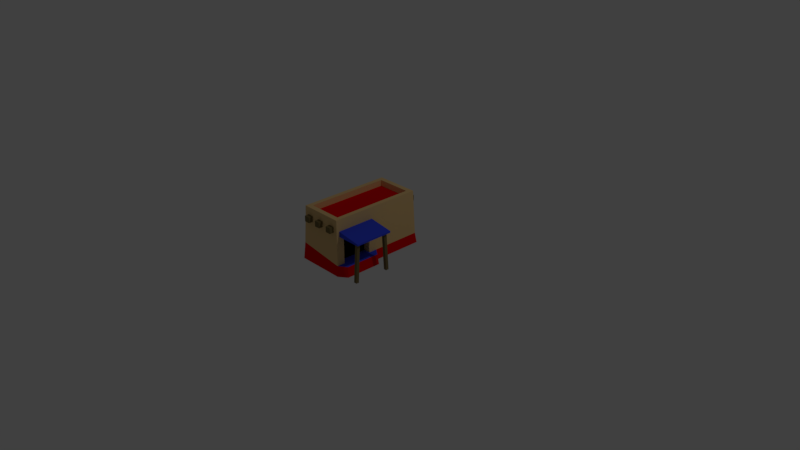 # Source: vendor_2x1.blend  (saved by Blender 2.79.0; exported with 4.5.12 LTS)
import bpy
from mathutils import Matrix  # noqa: F401  (used for matrix-valued properties, if any)

bpy.ops.wm.read_factory_settings(use_empty=True)
scene = bpy.context.scene
scene.name = 'Scene'

# ---- collections
col_collection_1 = bpy.data.collections.new('Collection 1'); scene.collection.children.link(col_collection_1)

# ---- materials (node trees are filled in below, after node groups)
mat_material = bpy.data.materials.new('Material')
mat_material.alpha_threshold = 0.0
mat_material.use_transparent_shadow = False
mat_material.diffuse_color = (0.8, 0.542, 0.2398, 1.0)
mat_material.roughness = 0.5
mat_material.line_color = (0.0, 0.0, 0.0, 1.0)
mat_material_001 = bpy.data.materials.new('Material.001')
mat_material_001.alpha_threshold = 0.0
mat_material_001.use_transparent_shadow = False
mat_material_001.diffuse_color = (0.8, 0.0, 0.001913, 1.0)
mat_material_001.roughness = 0.5
mat_material_002 = bpy.data.materials.new('Material.002')
mat_material_002.alpha_threshold = 0.0
mat_material_002.use_transparent_shadow = False
mat_material_002.diffuse_color = (0.1902, 0.1425, 0.05832, 1.0)
mat_material_002.roughness = 0.5
mat_material_003 = bpy.data.materials.new('Material.003')
mat_material_003.alpha_threshold = 0.0
mat_material_003.use_transparent_shadow = False
mat_material_003.diffuse_color = (0.04396, 0.07437, 0.8, 1.0)
mat_material_003.roughness = 0.5
mat_material_004 = bpy.data.materials.new('Material.004')
mat_material_004.alpha_threshold = 0.0
mat_material_004.use_transparent_shadow = False
mat_material_004.diffuse_color = (0.0, 0.0, 0.0, 1.0)
mat_material_004.roughness = 0.5

# ---- material node trees

# ---- world
world_world = bpy.data.worlds.new('World'); scene.world = world_world
world_world.color = (0.05088, 0.05088, 0.05088)
world_world.use_sun_shadow = False
world_world.sun_shadow_jitter_overblur = 0.0
world_world.cycles.sampling_method = 'MANUAL'

# ---- cameras
cam_camera = bpy.data.cameras.new('Camera')
cam_camera.clip_end = 100.0
cam_camera.lens = 35.0
cam_camera.sensor_width = 32.0
cam_camera.sensor_height = 18.0
cam_camera.ortho_scale = 7.314
cam_camera.dof.focus_distance = 0.0
cam_camera.dof.aperture_fstop = 128.0

# ---- lights
light_lamp = bpy.data.lights.new('Lamp', 'POINT')
light_lamp.transmission_factor = 0.0
light_lamp.cutoff_distance = 30.0
light_lamp.energy = 100.0
light_lamp.shadow_buffer_clip_start = 1.001
light_lamp.shadow_soft_size = 0.1
light_lamp.shadow_maximum_resolution = 0.006
light_lamp.use_absolute_resolution = True

# ---- meshes
me_cube = bpy.data.meshes.new('Cube')
me_cube.from_pydata([(-0.4818, -0.01005, 0.001068), (0.1848, -0.01005, 0.001068), (0.1848, -0.6766, 0.001068), (-0.4818, -0.6766, 0.001068), (-0.4478, -0.044, 0.6458), (0.1509, -0.044, 0.6458), (0.1509, -0.6427, 0.6458), (-0.4478, -0.6427, 0.6458), (-0.4648, -0.02702, 0.2294), (0.1678, -0.02702, 0.1376), (0.1678, -0.6597, 0.1376), (-0.4648, -0.6597, 0.2294), (0.4889, -0.604, 0.5126), (0.4889, -0.604, 0.5356), (0.138, -0.604, 0.5126), (0.138, -0.604, 0.5855), (0.4889, -0.07948, 0.5126), (0.4889, -0.07948, 0.5356), (0.138, -0.07948, 0.5126), (0.138, -0.07948, 0.5855), (-0.4453, -0.04649, 0.7413), (0.1484, -0.04649, 0.7413), (-0.4453, -0.6402, 0.7413), (0.1484, -0.6402, 0.7413), (0.4511, -0.1182, -0.01321), (0.4511, -0.1499, 0.5295), (0.4101, -0.1182, -0.01321), (0.4101, -0.1499, 0.5295), (0.4511, -0.07729, -0.01082), (0.4511, -0.1089, 0.5319), (0.4101, -0.07729, -0.01082), (0.4101, -0.1089, 0.5319), (0.4511, -0.5751, 0.5319), (0.4511, -0.6068, -0.01082), (0.4101, -0.5751, 0.5319), (0.4101, -0.6068, -0.01082), (0.4511, -0.5342, 0.5295), (0.4511, -0.5658, -0.01321), (0.4101, -0.5342, 0.5295), (0.4101, -0.5658, -0.01321), (0.2907, -0.09078, 0.001068), (0.2907, -0.5959, 0.001068), (0.2737, -0.1036, 0.1376), (0.2737, -0.583, 0.1376), (0.166, -0.1399, 0.1363), (0.1527, -0.1508, 0.4712), (0.166, -0.5468, 0.1363), (0.1527, -0.5358, 0.4712), (0.07299, -0.1399, 0.1363), (0.05975, -0.1508, 0.4712), (0.07299, -0.5468, 0.1363), (0.05975, -0.5358, 0.4712), (-0.1135, -0.7039, 0.5652), (-0.1135, -0.7039, 0.642), (-0.1903, -0.7039, 0.5652), (-0.1903, -0.7039, 0.642), (-0.1135, 0.7001, 0.5652), (-0.1135, 0.7001, 0.642), (-0.1903, 0.7001, 0.5652), (-0.1903, 0.7001, 0.642), (-0.3086, -0.7039, 0.5652), (-0.3086, -0.7039, 0.642), (-0.3854, -0.7039, 0.5652), (-0.3854, -0.7039, 0.642), (-0.3086, 0.7001, 0.5652), (-0.3086, 0.7001, 0.642), (-0.3854, 0.7001, 0.5652), (-0.3854, 0.7001, 0.642), (0.09547, -0.7039, 0.5652), (0.09547, -0.7039, 0.642), (0.01867, -0.7039, 0.5652), (0.01867, -0.7039, 0.642), (0.09547, 0.7001, 0.5652), (0.09547, 0.7001, 0.642), (0.01867, 0.7001, 0.5652), (0.01867, 0.7001, 0.642), (-0.4818, 0.6707, 0.001068), (0.1848, 0.6707, 0.001068), (-0.4648, 0.6537, 0.2294), (-0.4478, 0.6367, 0.6458), (0.1678, 0.6537, 0.1376), (0.1509, 0.6367, 0.6458), (-0.4453, 0.6342, 0.7413), (0.1484, 0.6342, 0.7413), (0.08931, -0.5734, 0.7413), (-0.3863, -0.5734, 0.7413), (-0.3863, 0.5675, 0.7413), (0.08931, 0.5675, 0.7413), (0.08931, -0.5734, 0.6588), (-0.3863, -0.5734, 0.6588), (-0.3863, 0.5675, 0.6588), (0.08931, 0.5675, 0.6588)], [], [(0, 1, 2, 3), (6, 5, 21, 23), (8, 4, 79, 78), (5, 6, 47, 45), (10, 6, 7, 11), (8, 0, 3, 11), (4, 8, 11, 7), (2, 10, 11, 3), (1, 9, 42, 40), (9, 1, 77, 80), (12, 13, 15, 14), (14, 15, 19, 18), (18, 19, 17, 16), (16, 17, 13, 12), (14, 18, 16, 12), (19, 15, 13, 17), (5, 9, 80, 81), (7, 6, 23, 22), (4, 7, 22, 20), (24, 25, 27, 26), (26, 27, 31, 30), (30, 31, 29, 28), (28, 29, 25, 24), (26, 30, 28, 24), (31, 27, 25, 29), (37, 33, 35, 39), (37, 36, 32, 33), (39, 38, 36, 37), (35, 34, 38, 39), (32, 36, 38, 34), (33, 32, 34, 35), (40, 42, 43, 41), (9, 10, 43, 42), (2, 1, 40, 41), (10, 2, 41, 43), (47, 46, 50, 51), (6, 10, 46, 47), (9, 5, 45, 44), (10, 9, 44, 46), (48, 49, 51, 50), (45, 47, 51, 49), (44, 45, 49, 48), (46, 44, 48, 50), (52, 53, 55, 54), (54, 55, 59, 58), (58, 59, 57, 56), (56, 57, 53, 52), (54, 58, 56, 52), (59, 55, 53, 57), (60, 61, 63, 62), (62, 63, 67, 66), (66, 67, 65, 64), (64, 65, 61, 60), (62, 66, 64, 60), (67, 63, 61, 65), (68, 69, 71, 70), (70, 71, 75, 74), (74, 75, 73, 72), (72, 73, 69, 68), (70, 74, 72, 68), (75, 71, 69, 73), (78, 79, 81, 80), (76, 78, 80, 77), (81, 79, 82, 83), (1, 0, 76, 77), (4, 20, 82, 79), (21, 5, 81, 83), (0, 8, 78, 76), (82, 22, 85, 86), (84, 87, 91, 88), (83, 82, 86, 87), (23, 83, 87, 84), (22, 23, 84, 85), (88, 91, 90, 89), (85, 84, 88, 89), (87, 86, 90, 91), (86, 85, 89, 90)])
me_cube.polygons.foreach_set('material_index', [0, 0, 0, 0, 0, 1, 0, 1, 1, 1, 3, 3, 3, 3, 3, 3, 0, 0, 0, 2, 2, 2, 2, 2, 2, 2, 2, 2, 2, 2, 2, 1, 3, 0, 1, 0, 0, 0, 0, 4, 0, 0, 3, 2, 2, 2, 2, 2, 2, 2, 2, 2, 2, 2, 2, 2, 2, 2, 2, 2, 2, 0, 1, 0, 0, 0, 0, 1, 0, 0, 0, 0, 0, 1, 0, 0, 0])
me_cube.materials.append(mat_material)
me_cube.materials.append(mat_material_001)
me_cube.materials.append(mat_material_002)
me_cube.materials.append(mat_material_003)
me_cube.materials.append(mat_material_004)
me_cube.use_remesh_preserve_volume = False
me_cube.use_remesh_preserve_attributes = False
me_cube.use_mirror_vertex_groups = False
me_cube.update()

# ---- objects
ob_cube = bpy.data.objects.new('Cube', me_cube)
ob_lamp = bpy.data.objects.new('Lamp', light_lamp)
ob_camera = bpy.data.objects.new('Camera', cam_camera)

# ---- transforms, parenting, visibility, modifiers, constraints
ob_cube.location = (0.0, 0.0, 0.0)
ob_cube.lock_rotations_4d = False
ob_cube.empty_display_type = 'ARROWS'
ob_cube.lineart.crease_threshold = 0.0
ob_lamp.parent = ob_cube
ob_lamp.location = (4.076, 1.005, 5.904)
ob_lamp.rotation_euler = (0.6503, 0.05522, 1.866)
ob_lamp.lock_rotations_4d = False
ob_lamp.empty_display_type = 'ARROWS'
ob_lamp.color = (0.0, 0.0, 0.0, 0.0)
ob_lamp.lineart.crease_threshold = 0.0
ob_camera.location = (7.481, -6.508, 5.344)
ob_camera.rotation_euler = (1.109, 0.0, 0.8149)
ob_camera.lock_rotations_4d = False
ob_camera.empty_display_type = 'ARROWS'
ob_camera.color = (0.0, 0.0, 0.0, 0.0)
ob_camera.display_type = 'WIRE'
ob_camera.lineart.crease_threshold = 0.0

# ---- collection membership
col_collection_1.objects.link(ob_cube)
col_collection_1.objects.link(ob_lamp)
col_collection_1.objects.link(ob_camera)

# ---- scene / render settings (as saved in the file)
scene.camera = ob_camera
scene.frame_start = 1; scene.frame_end = 250; scene.frame_set(114)
scene.render.engine = 'BLENDER_EEVEE_NEXT'
scene.render.resolution_percentage = 50
scene.render.dither_intensity = 0.0
scene.cycles.use_denoising = False
scene.cycles.samples = 128
scene.cycles.sampling_pattern = 'TABULATED_SOBOL'
scene.cycles.use_adaptive_sampling = False
scene.cycles.use_light_tree = False
scene.cycles.blur_glossy = 0.0
scene.cycles.sample_clamp_indirect = 0.0
scene.view_settings.view_transform = 'Standard'
bpy.context.view_layer.update()

